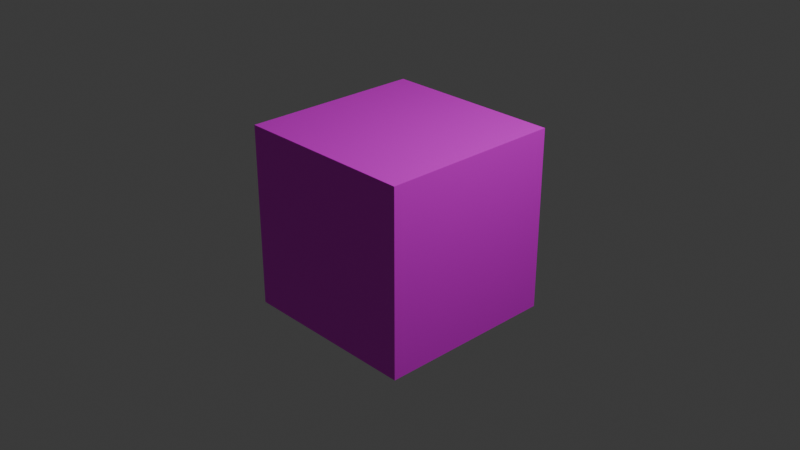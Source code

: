 # Source: uvmap.blend  (saved by Blender 4.2.66; exported with 4.5.12 LTS)
import bpy
from mathutils import Matrix  # noqa: F401  (used for matrix-valued properties, if any)

bpy.ops.wm.read_factory_settings(use_empty=True)
scene = bpy.context.scene
scene.name = 'Scene'

# ---- collections
col_collection = bpy.data.collections.new('Collection'); scene.collection.children.link(col_collection)

# ---- images (referenced by path relative to the original .blend; pixels are not part of the script)
import os
ASSET_DIR = os.environ.get("B2B_ASSET_DIR", "")  # directory of the original .blend (textures are referenced by path, not embedded)
HERE = os.path.dirname(os.path.abspath(__file__))  # packed textures are extracted next to this script under _unpacked/

def load_image(name, relpath, width, height, colorspace="sRGB"):
    """Load a texture the original file referenced (path relative to the .blend, or extracted next to this script)."""
    p = next((c for c in (os.path.join(HERE, relpath), os.path.join(ASSET_DIR, relpath)) if relpath and os.path.exists(c)), "")
    if p:
        img = bpy.data.images.load(p, check_existing=True)
        img.name = name
    else:  # same state as the original file: an image datablock whose file is absent (Cycles renders it pink)
        img = bpy.data.images.new(name, width, height)
        img.source = "FILE"
        img.filepath = "//" + (relpath or name)
    img.colorspace_settings.name = colorspace
    return img
img_uvimage_png = load_image('UVImage.png', 'UVImage.png', 1024, 1024, 'sRGB')

# ---- materials (node trees are filled in below, after node groups)
mat_material = bpy.data.materials.new('Material')
mat_material.alpha_threshold = 0.0
mat_material.roughness = 0.5
mat_material.line_color = (0.0, 0.0, 0.0, 1.0)

# ---- material node trees
mat_material.use_nodes = True; mat_material.node_tree.nodes.clear()
_N = mat_material.node_tree.nodes; _L = mat_material.node_tree.links
n0 = _N.new('ShaderNodeOutputMaterial'); n0.name = 'Material Output'; n0.location = (13, 382)
n1 = _N.new('ShaderNodeBsdfPrincipled'); n1.name = 'Principled BSDF'; n1.location = (-263, 384)
n1.inputs[3].default_value = 1.45
n1.inputs[27].default_value = (0.0, 0.0, 0.0, 1.0)
n2 = _N.new('ShaderNodeTexImage'); n2.name = 'Image Texture'; n2.location = (-534, 401)
n2.image = img_uvimage_png
n3 = _N.new('ShaderNodeTexCoord'); n3.name = 'Texture Coordinate'; n3.location = (-733, 396)
_L.new(n1.outputs[0], n0.inputs[0])
_L.new(n2.outputs[0], n1.inputs[0])
_L.new(n3.outputs[2], n2.inputs[0])
n0.is_active_output = True

# ---- world
world_world = bpy.data.worlds.new('World'); scene.world = world_world
world_world.use_nodes = True; world_world.node_tree.nodes.clear()
_N = world_world.node_tree.nodes; _L = world_world.node_tree.links
n0 = _N.new('ShaderNodeOutputWorld'); n0.name = 'World Output'; n0.location = (300, 300)
n1 = _N.new('ShaderNodeBackground'); n1.name = 'Background'; n1.location = (10, 300)
n1.inputs[0].default_value = (0.05088, 0.05088, 0.05088, 1.0)
_L.new(n1.outputs[0], n0.inputs[0])
n0.is_active_output = True
world_world.color = (0.05088, 0.05088, 0.05088)
world_world.sun_shadow_jitter_overblur = 0.0

# ---- cameras
cam_camera = bpy.data.cameras.new('Camera')
cam_camera.clip_end = 100.0
cam_camera.ortho_scale = 7.314

# ---- lights
light_light = bpy.data.lights.new('Light', 'POINT')
light_light.energy = 1000.0
light_light.shadow_soft_size = 0.1

# ---- meshes
me_cube = bpy.data.meshes.new('Cube')
me_cube.from_pydata([(1.0, 1.0, 1.0), (1.0, 1.0, -1.0), (1.0, -1.0, 1.0), (1.0, -1.0, -1.0), (-1.0, 1.0, 1.0), (-1.0, 1.0, -1.0), (-1.0, -1.0, 1.0), (-1.0, -1.0, -1.0)], [], [(0, 4, 6, 2), (3, 2, 6, 7), (7, 6, 4, 5), (5, 1, 3, 7), (1, 0, 2, 3), (5, 4, 0, 1)])
_uv = me_cube.uv_layers.new(name='UVMap')
_uv.uv.foreach_set('vector', [0.3333, 2.517e-08, 0.3333, 0.3333, 1.457e-08, 0.3333, 3.974e-08, 3e-15, 0.3333, 0.6667, 9.273e-09, 0.6667, 3.444e-08, 0.3333, 0.3333, 0.3333, 0.6667, 0.3333, 0.3333, 0.3333, 0.3333, 5.298e-09, 0.6667, 3.046e-08, 0.6667, 0.3333, 0.6667, 0.6667, 0.3333, 0.6667, 0.3333, 0.3333, 0.3333, 1.0, 3.975e-09, 1.0, 2.914e-08, 0.6667, 0.3333, 0.6667, 0.6667, 1.0, 0.3333, 1.0, 0.3333, 0.6667, 0.6667, 0.6667])
me_cube.materials.append(mat_material)
me_cube.use_mirror_vertex_groups = False
me_cube.update()

# ---- objects
ob_cube = bpy.data.objects.new('Cube', me_cube)
ob_light = bpy.data.objects.new('Light', light_light)
ob_camera = bpy.data.objects.new('Camera', cam_camera)

# ---- transforms, parenting, visibility, modifiers, constraints
ob_cube.location = (0.0, 0.0, 0.0)
ob_cube.lock_rotations_4d = False
ob_cube.empty_display_type = 'ARROWS'
ob_cube.lineart.crease_threshold = 0.0
ob_light.location = (4.076, 1.005, 5.904)
ob_light.rotation_euler = (0.6503, 0.05522, 1.866)
ob_light.lock_rotations_4d = False
ob_light.empty_display_type = 'ARROWS'
ob_light.color = (0.0, 0.0, 0.0, 0.0)
ob_light.lineart.crease_threshold = 0.0
ob_camera.location = (7.359, -6.926, 4.958)
ob_camera.rotation_euler = (1.109, 0.0, 0.8149)
ob_camera.lock_rotations_4d = False
ob_camera.empty_display_type = 'ARROWS'
ob_camera.color = (0.0, 0.0, 0.0, 0.0)
ob_camera.display_type = 'WIRE'
ob_camera.lineart.crease_threshold = 0.0

# ---- collection membership
col_collection.objects.link(ob_cube)
col_collection.objects.link(ob_light)
col_collection.objects.link(ob_camera)

# ---- scene / render settings (as saved in the file)
scene.camera = ob_camera
scene.frame_start = 1; scene.frame_end = 250; scene.frame_set(1)
scene.render.engine = 'CYCLES'
scene.cycles.bake_type = 'DIFFUSE'
bpy.context.view_layer.update()
